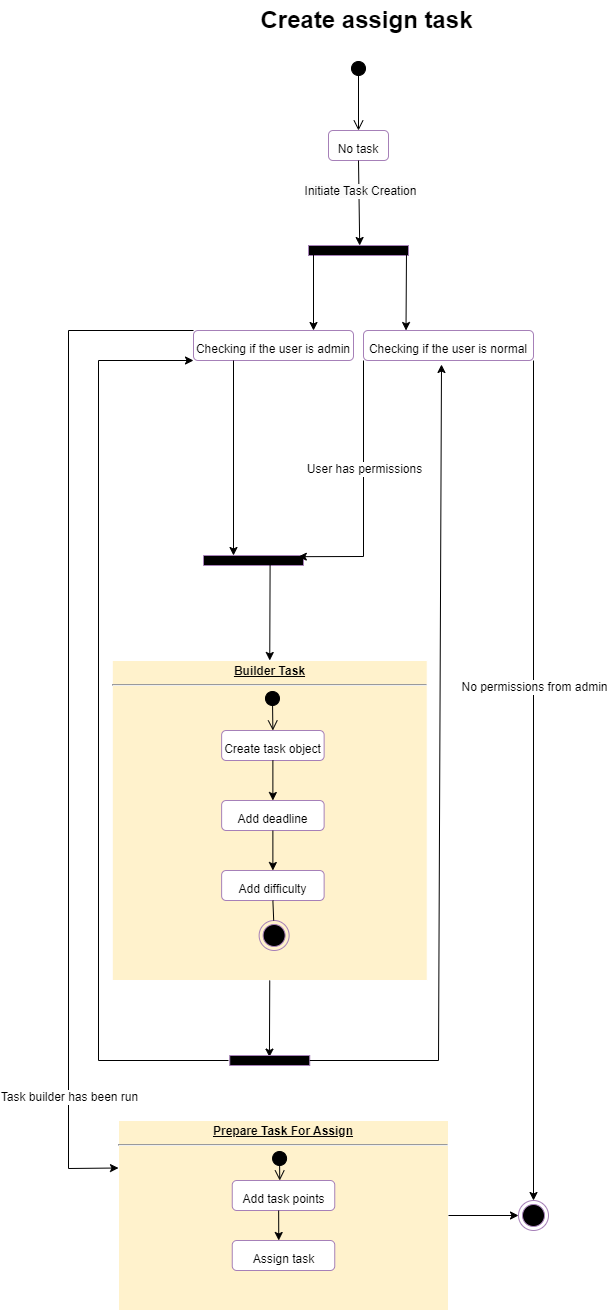

The diagram above was exported from draw.io. Its source (the exported page's mxGraphModel, read from the mxfile embedded in the PNG):
<mxGraphModel dx="1290" dy="1649" grid="1" gridSize="10" guides="1" tooltips="1" connect="1" arrows="1" fold="1" page="1" pageScale="1" pageWidth="850" pageHeight="1100" math="0" shadow="0">
  <root>
    <mxCell id="0" />
    <mxCell id="1" parent="0" />
    <mxCell id="oMiwy8GMyvpBW_35Fccg-38" value="&lt;p style=&quot;margin:0px;margin-top:4px;text-align:center;text-decoration:underline;&quot;&gt;&lt;b&gt;Builder Task&lt;/b&gt;&lt;/p&gt;&lt;hr&gt;&lt;p style=&quot;margin:0px;margin-left:8px;&quot;&gt;&lt;br&gt;&lt;/p&gt;" style="verticalAlign=top;align=left;overflow=fill;fontSize=12;fontFamily=Helvetica;html=1;shadow=0;strokeColor=#FFFFFF;fillColor=#FFF2CC;" parent="1" vertex="1">
      <mxGeometry x="153.75" y="640" width="315" height="320" as="geometry" />
    </mxCell>
    <mxCell id="oMiwy8GMyvpBW_35Fccg-7" value="&lt;b&gt;Create assign task&lt;/b&gt;" style="text;html=1;align=center;verticalAlign=middle;resizable=0;points=[];autosize=1;strokeColor=none;fillColor=none;fontSize=24;" parent="1" vertex="1">
      <mxGeometry x="287.5" y="-20" width="240" height="40" as="geometry" />
    </mxCell>
    <mxCell id="oMiwy8GMyvpBW_35Fccg-13" value="" style="html=1;verticalAlign=bottom;startArrow=circle;startFill=1;endArrow=open;startSize=6;endSize=8;rounded=0;fontSize=24;entryX=0.5;entryY=0;entryDx=0;entryDy=0;" parent="1" target="oMiwy8GMyvpBW_35Fccg-14" edge="1">
      <mxGeometry x="-1" y="45" width="80" relative="1" as="geometry">
        <mxPoint x="400" y="40" as="sourcePoint" />
        <mxPoint x="430" y="340" as="targetPoint" />
        <mxPoint x="-25" y="-40" as="offset" />
      </mxGeometry>
    </mxCell>
    <mxCell id="oMiwy8GMyvpBW_35Fccg-14" value="&lt;font style=&quot;font-size: 12px;&quot;&gt;No task&lt;/font&gt;" style="rounded=1;whiteSpace=wrap;html=1;shadow=0;strokeColor=#A680B8;fontSize=24;fillColor=#FFFFFF;" parent="1" vertex="1">
      <mxGeometry x="370" y="110" width="60" height="30" as="geometry" />
    </mxCell>
    <mxCell id="oMiwy8GMyvpBW_35Fccg-15" value="" style="endArrow=classic;html=1;rounded=0;fontSize=12;exitX=0.5;exitY=1;exitDx=0;exitDy=0;entryX=1;entryY=0.512;entryDx=0;entryDy=0;entryPerimeter=0;" parent="1" source="oMiwy8GMyvpBW_35Fccg-14" target="oMiwy8GMyvpBW_35Fccg-19" edge="1">
      <mxGeometry width="50" height="50" relative="1" as="geometry">
        <mxPoint x="360" y="410" as="sourcePoint" />
        <mxPoint x="400" y="470" as="targetPoint" />
      </mxGeometry>
    </mxCell>
    <mxCell id="oMiwy8GMyvpBW_35Fccg-62" value="&lt;span style=&quot;background-color: rgb(251, 251, 251);&quot;&gt;Initiate Task Creation&lt;/span&gt;" style="edgeLabel;html=1;align=center;verticalAlign=middle;resizable=0;points=[];fontSize=12;" parent="oMiwy8GMyvpBW_35Fccg-15" vertex="1" connectable="0">
      <mxGeometry x="-0.2795" y="1" relative="1" as="geometry">
        <mxPoint as="offset" />
      </mxGeometry>
    </mxCell>
    <mxCell id="oMiwy8GMyvpBW_35Fccg-19" value="" style="html=1;points=[];perimeter=orthogonalPerimeter;shadow=0;strokeColor=#A680B8;fontSize=12;fillColor=#000000;rotation=-90;" parent="1" vertex="1">
      <mxGeometry x="395" y="180" width="10" height="100" as="geometry" />
    </mxCell>
    <mxCell id="oMiwy8GMyvpBW_35Fccg-20" value="&lt;span style=&quot;font-size: 12px;&quot;&gt;Checking if the user is admin&lt;/span&gt;" style="rounded=1;whiteSpace=wrap;html=1;shadow=0;strokeColor=#A680B8;fontSize=24;fillColor=#FFFFFF;" parent="1" vertex="1">
      <mxGeometry x="235" y="310" width="160" height="30" as="geometry" />
    </mxCell>
    <mxCell id="oMiwy8GMyvpBW_35Fccg-21" value="&lt;span style=&quot;font-size: 12px;&quot;&gt;Checking if the user is normal&lt;/span&gt;" style="rounded=1;whiteSpace=wrap;html=1;shadow=0;strokeColor=#A680B8;fontSize=24;fillColor=#FFFFFF;" parent="1" vertex="1">
      <mxGeometry x="405" y="310" width="170" height="30" as="geometry" />
    </mxCell>
    <mxCell id="oMiwy8GMyvpBW_35Fccg-22" value="" style="endArrow=classic;html=1;rounded=0;fontSize=12;entryX=0.75;entryY=0;entryDx=0;entryDy=0;" parent="1" target="oMiwy8GMyvpBW_35Fccg-20" edge="1">
      <mxGeometry width="50" height="50" relative="1" as="geometry">
        <mxPoint x="355" y="230" as="sourcePoint" />
        <mxPoint x="360" y="560" as="targetPoint" />
      </mxGeometry>
    </mxCell>
    <mxCell id="oMiwy8GMyvpBW_35Fccg-40" value="" style="html=1;verticalAlign=bottom;startArrow=circle;startFill=1;endArrow=open;startSize=6;endSize=8;rounded=0;fontSize=24;entryX=0.5;entryY=0;entryDx=0;entryDy=0;" parent="1" target="oMiwy8GMyvpBW_35Fccg-41" edge="1">
      <mxGeometry x="-1" y="45" width="80" relative="1" as="geometry">
        <mxPoint x="313.88" y="670" as="sourcePoint" />
        <mxPoint x="313.88" y="730" as="targetPoint" />
        <mxPoint x="-25" y="-40" as="offset" />
      </mxGeometry>
    </mxCell>
    <mxCell id="oMiwy8GMyvpBW_35Fccg-41" value="&lt;font style=&quot;font-size: 12px;&quot;&gt;Create task object&lt;/font&gt;" style="rounded=1;whiteSpace=wrap;html=1;shadow=0;strokeColor=#A680B8;fontSize=24;fillColor=#FFFFFF;" parent="1" vertex="1">
      <mxGeometry x="263.13" y="710" width="102.5" height="30" as="geometry" />
    </mxCell>
    <mxCell id="oMiwy8GMyvpBW_35Fccg-43" value="" style="endArrow=classic;html=1;rounded=0;fontSize=12;exitX=0.5;exitY=1;exitDx=0;exitDy=0;entryX=0.5;entryY=0;entryDx=0;entryDy=0;" parent="1" source="oMiwy8GMyvpBW_35Fccg-41" target="oMiwy8GMyvpBW_35Fccg-44" edge="1">
      <mxGeometry width="50" height="50" relative="1" as="geometry">
        <mxPoint x="314" y="760" as="sourcePoint" />
        <mxPoint x="313.88" y="820" as="targetPoint" />
      </mxGeometry>
    </mxCell>
    <mxCell id="oMiwy8GMyvpBW_35Fccg-44" value="&lt;font style=&quot;font-size: 12px;&quot;&gt;Add deadline&lt;/font&gt;" style="rounded=1;whiteSpace=wrap;html=1;shadow=0;strokeColor=#A680B8;fontSize=24;fillColor=#FFFFFF;" parent="1" vertex="1">
      <mxGeometry x="263.13" y="780" width="102.5" height="30" as="geometry" />
    </mxCell>
    <mxCell id="oMiwy8GMyvpBW_35Fccg-45" value="" style="endArrow=classic;html=1;rounded=0;fontSize=12;exitX=0.5;exitY=1;exitDx=0;exitDy=0;entryX=0.5;entryY=0;entryDx=0;entryDy=0;" parent="1" source="oMiwy8GMyvpBW_35Fccg-44" target="oMiwy8GMyvpBW_35Fccg-46" edge="1">
      <mxGeometry x="1" y="-43" width="50" height="50" relative="1" as="geometry">
        <mxPoint x="313.88" y="850" as="sourcePoint" />
        <mxPoint x="313.88" y="910" as="targetPoint" />
        <mxPoint x="26" y="40" as="offset" />
      </mxGeometry>
    </mxCell>
    <mxCell id="oMiwy8GMyvpBW_35Fccg-46" value="&lt;font style=&quot;font-size: 12px;&quot;&gt;Add difficulty&lt;/font&gt;" style="rounded=1;whiteSpace=wrap;html=1;shadow=0;strokeColor=#A680B8;fontSize=24;fillColor=#FFFFFF;" parent="1" vertex="1">
      <mxGeometry x="263.13" y="850" width="102.5" height="30" as="geometry" />
    </mxCell>
    <mxCell id="oMiwy8GMyvpBW_35Fccg-50" value="" style="endArrow=classic;html=1;rounded=0;fontSize=12;exitX=0.5;exitY=1;exitDx=0;exitDy=0;entryX=0.84;entryY=0.496;entryDx=0;entryDy=0;entryPerimeter=0;" parent="1" source="oMiwy8GMyvpBW_35Fccg-38" target="oMiwy8GMyvpBW_35Fccg-51" edge="1">
      <mxGeometry x="1" y="-43" width="50" height="50" relative="1" as="geometry">
        <mxPoint x="417" y="1140" as="sourcePoint" />
        <mxPoint x="417" y="1200" as="targetPoint" />
        <mxPoint x="26" y="40" as="offset" />
      </mxGeometry>
    </mxCell>
    <mxCell id="oMiwy8GMyvpBW_35Fccg-51" value="" style="html=1;points=[];perimeter=orthogonalPerimeter;shadow=0;strokeColor=#A680B8;fontSize=12;fillColor=#000000;rotation=-90;" parent="1" vertex="1">
      <mxGeometry x="306.25" y="1000" width="10" height="80" as="geometry" />
    </mxCell>
    <mxCell id="oMiwy8GMyvpBW_35Fccg-53" value="" style="endArrow=classic;html=1;rounded=0;fontSize=12;exitX=0.25;exitY=1;exitDx=0;exitDy=0;" parent="1" source="oMiwy8GMyvpBW_35Fccg-20" target="oMiwy8GMyvpBW_35Fccg-54" edge="1">
      <mxGeometry width="50" height="50" relative="1" as="geometry">
        <mxPoint x="309.9999999999999" y="600" as="sourcePoint" />
        <mxPoint x="399" y="500" as="targetPoint" />
      </mxGeometry>
    </mxCell>
    <mxCell id="oMiwy8GMyvpBW_35Fccg-54" value="" style="html=1;points=[];perimeter=orthogonalPerimeter;shadow=0;strokeColor=#A680B8;fontSize=12;fillColor=#000000;rotation=-90;" parent="1" vertex="1">
      <mxGeometry x="290" y="490" width="10" height="100" as="geometry" />
    </mxCell>
    <mxCell id="oMiwy8GMyvpBW_35Fccg-55" value="" style="endArrow=classic;html=1;rounded=0;fontSize=12;entryX=0.25;entryY=0;entryDx=0;entryDy=0;" parent="1" target="oMiwy8GMyvpBW_35Fccg-21" edge="1">
      <mxGeometry width="50" height="50" relative="1" as="geometry">
        <mxPoint x="448" y="230" as="sourcePoint" />
        <mxPoint x="360" y="320" as="targetPoint" />
      </mxGeometry>
    </mxCell>
    <mxCell id="oMiwy8GMyvpBW_35Fccg-57" value="" style="endArrow=classic;html=1;rounded=0;fontSize=12;exitX=0;exitY=1;exitDx=0;exitDy=0;entryX=0.883;entryY=0.948;entryDx=0;entryDy=0;entryPerimeter=0;" parent="1" source="oMiwy8GMyvpBW_35Fccg-21" target="oMiwy8GMyvpBW_35Fccg-54" edge="1">
      <mxGeometry width="50" height="50" relative="1" as="geometry">
        <mxPoint x="452.25" y="319.9999999999998" as="sourcePoint" />
        <mxPoint x="306.2500000000002" y="514.5999999999999" as="targetPoint" />
        <Array as="points">
          <mxPoint x="405" y="536" />
        </Array>
      </mxGeometry>
    </mxCell>
    <mxCell id="oMiwy8GMyvpBW_35Fccg-84" value="User has permissions" style="edgeLabel;html=1;align=center;verticalAlign=middle;resizable=0;points=[];fontSize=12;" parent="oMiwy8GMyvpBW_35Fccg-57" vertex="1" connectable="0">
      <mxGeometry x="-0.176" relative="1" as="geometry">
        <mxPoint as="offset" />
      </mxGeometry>
    </mxCell>
    <mxCell id="oMiwy8GMyvpBW_35Fccg-64" value="" style="endArrow=classic;html=1;rounded=0;fontSize=12;exitX=1;exitY=1;exitDx=0;exitDy=0;entryX=0.5;entryY=0;entryDx=0;entryDy=0;" parent="1" source="oMiwy8GMyvpBW_35Fccg-21" target="oMiwy8GMyvpBW_35Fccg-65" edge="1">
      <mxGeometry width="50" height="50" relative="1" as="geometry">
        <mxPoint x="672.25" y="355" as="sourcePoint" />
        <mxPoint x="580" y="830" as="targetPoint" />
      </mxGeometry>
    </mxCell>
    <mxCell id="oMiwy8GMyvpBW_35Fccg-68" value="No permissions from admin" style="edgeLabel;html=1;align=center;verticalAlign=middle;resizable=0;points=[];fontSize=12;" parent="oMiwy8GMyvpBW_35Fccg-64" vertex="1" connectable="0">
      <mxGeometry x="-0.2248" y="1" relative="1" as="geometry">
        <mxPoint x="-1" as="offset" />
      </mxGeometry>
    </mxCell>
    <mxCell id="oMiwy8GMyvpBW_35Fccg-65" value="" style="ellipse;html=1;shape=endState;fillColor=#000000;strokeColor=#A680B8;shadow=0;fontSize=12;" parent="1" vertex="1">
      <mxGeometry x="560" y="1180" width="30" height="30" as="geometry" />
    </mxCell>
    <mxCell id="oMiwy8GMyvpBW_35Fccg-67" value="" style="endArrow=classic;html=1;rounded=0;fontSize=12;entryX=0.5;entryY=0;entryDx=0;entryDy=0;exitX=0.08;exitY=0.666;exitDx=0;exitDy=0;exitPerimeter=0;" parent="1" source="oMiwy8GMyvpBW_35Fccg-54" target="oMiwy8GMyvpBW_35Fccg-38" edge="1">
      <mxGeometry width="50" height="50" relative="1" as="geometry">
        <mxPoint x="320" y="580" as="sourcePoint" />
        <mxPoint x="410" y="570" as="targetPoint" />
      </mxGeometry>
    </mxCell>
    <mxCell id="oMiwy8GMyvpBW_35Fccg-70" value="" style="endArrow=classic;html=1;rounded=0;fontSize=12;" parent="1" source="oMiwy8GMyvpBW_35Fccg-51" edge="1">
      <mxGeometry x="1" y="-43" width="50" height="50" relative="1" as="geometry">
        <mxPoint x="395.32" y="1180" as="sourcePoint" />
        <mxPoint x="483" y="344" as="targetPoint" />
        <mxPoint x="26" y="40" as="offset" />
        <Array as="points">
          <mxPoint x="480" y="1040" />
        </Array>
      </mxGeometry>
    </mxCell>
    <mxCell id="oMiwy8GMyvpBW_35Fccg-72" value="" style="endArrow=classic;html=1;rounded=0;fontSize=12;exitX=0.5;exitY=-0.016;exitDx=0;exitDy=0;exitPerimeter=0;entryX=0;entryY=1;entryDx=0;entryDy=0;" parent="1" source="oMiwy8GMyvpBW_35Fccg-51" target="oMiwy8GMyvpBW_35Fccg-20" edge="1">
      <mxGeometry x="1" y="-43" width="50" height="50" relative="1" as="geometry">
        <mxPoint x="321.25" y="1060" as="sourcePoint" />
        <mxPoint x="120" y="270" as="targetPoint" />
        <mxPoint x="26" y="40" as="offset" />
        <Array as="points">
          <mxPoint x="140" y="1040" />
          <mxPoint x="140" y="340" />
        </Array>
      </mxGeometry>
    </mxCell>
    <mxCell id="oMiwy8GMyvpBW_35Fccg-75" value="&lt;p style=&quot;margin:0px;margin-top:4px;text-align:center;text-decoration:underline;&quot;&gt;&lt;b&gt;Prepare Task For Assign&lt;/b&gt;&lt;/p&gt;&lt;hr&gt;&lt;p style=&quot;margin:0px;margin-left:8px;&quot;&gt;&lt;br&gt;&lt;/p&gt;" style="verticalAlign=top;align=left;overflow=fill;fontSize=12;fontFamily=Helvetica;html=1;shadow=0;strokeColor=#FFFFFF;fillColor=#FFF2CC;" parent="1" vertex="1">
      <mxGeometry x="160" y="1100" width="330" height="190" as="geometry" />
    </mxCell>
    <mxCell id="oMiwy8GMyvpBW_35Fccg-76" value="" style="html=1;verticalAlign=bottom;startArrow=circle;startFill=1;endArrow=open;startSize=6;endSize=8;rounded=0;fontSize=24;" parent="1" edge="1">
      <mxGeometry x="-1" y="45" width="80" relative="1" as="geometry">
        <mxPoint x="321" y="1130" as="sourcePoint" />
        <mxPoint x="321.25" y="1160" as="targetPoint" />
        <mxPoint x="-25" y="-40" as="offset" />
      </mxGeometry>
    </mxCell>
    <mxCell id="oMiwy8GMyvpBW_35Fccg-77" value="&lt;font style=&quot;font-size: 12px;&quot;&gt;Add task points&lt;/font&gt;" style="rounded=1;whiteSpace=wrap;html=1;shadow=0;strokeColor=#A680B8;fontSize=24;fillColor=#FFFFFF;" parent="1" vertex="1">
      <mxGeometry x="273.75" y="1160" width="102.5" height="30" as="geometry" />
    </mxCell>
    <mxCell id="oMiwy8GMyvpBW_35Fccg-78" value="" style="endArrow=classic;html=1;rounded=0;fontSize=12;exitX=-0.08;exitY=-0.005;exitDx=0;exitDy=0;exitPerimeter=0;" parent="1" edge="1">
      <mxGeometry x="1" y="-43" width="50" height="50" relative="1" as="geometry">
        <mxPoint x="320.1500000000001" y="1190" as="sourcePoint" />
        <mxPoint x="320.25" y="1220" as="targetPoint" />
        <mxPoint x="26" y="40" as="offset" />
      </mxGeometry>
    </mxCell>
    <mxCell id="oMiwy8GMyvpBW_35Fccg-79" value="&lt;font style=&quot;font-size: 12px;&quot;&gt;Assign task&lt;/font&gt;" style="rounded=1;whiteSpace=wrap;html=1;shadow=0;strokeColor=#A680B8;fontSize=24;fillColor=#FFFFFF;" parent="1" vertex="1">
      <mxGeometry x="273.75" y="1220" width="102.5" height="30" as="geometry" />
    </mxCell>
    <mxCell id="oMiwy8GMyvpBW_35Fccg-80" value="" style="endArrow=classic;html=1;rounded=0;fontSize=12;exitX=1;exitY=0.5;exitDx=0;exitDy=0;entryX=0;entryY=0.5;entryDx=0;entryDy=0;" parent="1" source="oMiwy8GMyvpBW_35Fccg-75" target="oMiwy8GMyvpBW_35Fccg-65" edge="1">
      <mxGeometry x="1" y="-43" width="50" height="50" relative="1" as="geometry">
        <mxPoint x="321.25" y="1060" as="sourcePoint" />
        <mxPoint x="320.9300000000003" y="1146.6" as="targetPoint" />
        <mxPoint x="26" y="40" as="offset" />
      </mxGeometry>
    </mxCell>
    <mxCell id="oMiwy8GMyvpBW_35Fccg-31" value="" style="ellipse;html=1;shape=endState;fillColor=#000000;strokeColor=#A680B8;shadow=0;fontSize=12;" parent="1" vertex="1">
      <mxGeometry x="300.63" y="900" width="30" height="30" as="geometry" />
    </mxCell>
    <mxCell id="oMiwy8GMyvpBW_35Fccg-81" value="" style="endArrow=none;html=1;rounded=0;fontSize=12;exitX=0.5;exitY=1;exitDx=0;exitDy=0;" parent="1" source="oMiwy8GMyvpBW_35Fccg-46" target="oMiwy8GMyvpBW_35Fccg-31" edge="1">
      <mxGeometry x="1" y="-43" width="50" height="50" relative="1" as="geometry">
        <mxPoint x="314.3800000000001" y="880" as="sourcePoint" />
        <mxPoint x="315.1300000000001" y="1000" as="targetPoint" />
        <mxPoint x="26" y="40" as="offset" />
      </mxGeometry>
    </mxCell>
    <mxCell id="oMiwy8GMyvpBW_35Fccg-82" value="" style="endArrow=classic;html=1;rounded=0;fontSize=12;exitX=0;exitY=0;exitDx=0;exitDy=0;entryX=0;entryY=0.25;entryDx=0;entryDy=0;" parent="1" source="oMiwy8GMyvpBW_35Fccg-20" target="oMiwy8GMyvpBW_35Fccg-75" edge="1">
      <mxGeometry width="50" height="50" relative="1" as="geometry">
        <mxPoint x="285" y="350" as="sourcePoint" />
        <mxPoint x="100" y="1210" as="targetPoint" />
        <Array as="points">
          <mxPoint x="110" y="310" />
          <mxPoint x="110" y="1148" />
        </Array>
      </mxGeometry>
    </mxCell>
    <mxCell id="oMiwy8GMyvpBW_35Fccg-85" value="Task builder has been run" style="edgeLabel;html=1;align=center;verticalAlign=middle;resizable=0;points=[];fontSize=12;" parent="oMiwy8GMyvpBW_35Fccg-82" vertex="1" connectable="0">
      <mxGeometry x="0.7599" y="1" relative="1" as="geometry">
        <mxPoint x="-1" as="offset" />
      </mxGeometry>
    </mxCell>
  </root>
</mxGraphModel>